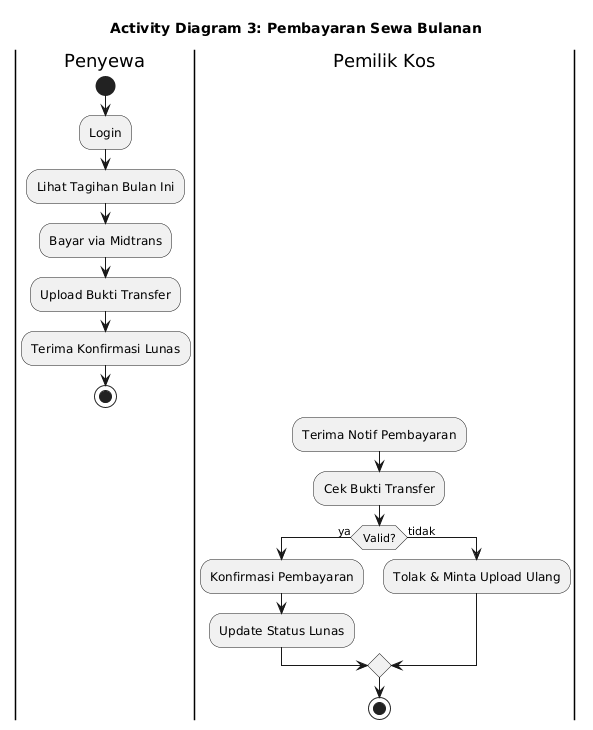

The diagram above was rendered by PlantUML. Its source (embedded in the PNG):
@startuml
title Activity Diagram 3: Pembayaran Sewa Bulanan
| Penyewa |
start
:Login;
:Lihat Tagihan Bulan Ini;
:Bayar via Midtrans;
:Upload Bukti Transfer;
:Terima Konfirmasi Lunas;
stop

| Pemilik Kos |
:Terima Notif Pembayaran;
:Cek Bukti Transfer;
if (Valid?) then (ya)
  :Konfirmasi Pembayaran;
  :Update Status Lunas;
else (tidak)
  :Tolak & Minta Upload Ulang;
endif
stop
@enduml